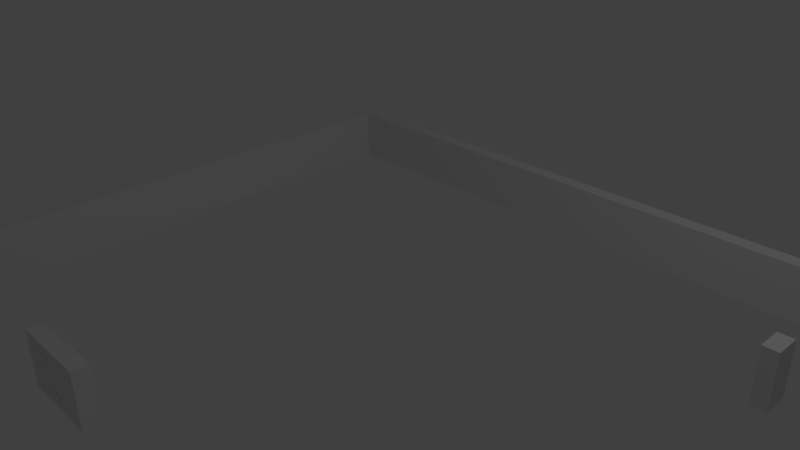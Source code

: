 # Source: muro1.blend  (saved by Blender 2.65.0; exported with 4.5.12 LTS)
import bpy
from mathutils import Matrix  # noqa: F401  (used for matrix-valued properties, if any)

bpy.ops.wm.read_factory_settings(use_empty=True)
scene = bpy.context.scene
scene.name = 'Scene'

# ---- collections
col_collection_1 = bpy.data.collections.new('Collection 1'); scene.collection.children.link(col_collection_1)

# ---- materials (node trees are filled in below, after node groups)
mat_material = bpy.data.materials.new('Material')
mat_material.alpha_threshold = 0.0
mat_material.use_transparent_shadow = False
mat_material.roughness = 0.5
mat_material.line_color = (0.0, 0.0, 0.0, 1.0)

# ---- material node trees

# ---- world
world_world = bpy.data.worlds.new('World'); scene.world = world_world
world_world.color = (0.05088, 0.05088, 0.05088)
world_world.use_sun_shadow = False
world_world.sun_shadow_jitter_overblur = 0.0
world_world.cycles.sampling_method = 'MANUAL'
world_world.cycles.sample_map_resolution = 256

# ---- cameras
cam_camera = bpy.data.cameras.new('Camera')
cam_camera.clip_end = 100.0
cam_camera.lens = 35.0
cam_camera.sensor_width = 32.0
cam_camera.sensor_height = 18.0
cam_camera.ortho_scale = 7.314
cam_camera.dof.focus_distance = 0.0
cam_camera.dof.aperture_fstop = 128.0

# ---- lights
light_lamp = bpy.data.lights.new('Lamp', 'POINT')
light_lamp.transmission_factor = 0.0
light_lamp.cutoff_distance = 30.0
light_lamp.energy = 100.0
light_lamp.shadow_buffer_clip_start = 1.001
light_lamp.shadow_soft_size = 0.1
light_lamp.shadow_maximum_resolution = 0.006
light_lamp.use_absolute_resolution = True
light_lamp.cycles.use_multiple_importance_sampling = False

# ---- meshes
me_cube = bpy.data.meshes.new('Cube')
me_cube.from_pydata([(-4.531, 4.123, -1.0), (-4.531, -3.849, -1.0), (-4.764, -3.849, -1.0), (-4.764, 4.123, -1.0), (-4.531, 4.123, -0.1878), (-4.531, -3.849, -0.1878), (-4.764, -3.849, -0.1878), (-4.764, 4.123, -0.1878), (-4.531, -3.647, -1.0), (-4.764, -3.647, -1.0), (-4.531, -3.647, -0.1878), (-4.764, -3.647, -0.1878), (4.076, 4.078, -0.8411), (4.076, 4.133, -0.8411), (3.815, 4.133, -0.8411), (3.815, 4.078, -0.8411), (-3.466, -3.647, -0.1878), (-3.466, -3.647, -1.0), (-3.466, -3.849, -0.1878), (-3.466, -3.849, -1.0), (4.076, 4.078, -0.7205), (4.076, 4.133, -0.7205), (3.815, 4.133, -0.7205), (3.815, 4.078, -0.7205), (4.325, 4.123, -0.1878), (4.325, 3.896, -0.1878), (4.325, 4.123, -1.0), (4.325, 3.896, -1.0), (-0.5514, -3.864, -0.1878), (-0.5514, -3.642, -0.1878), (-1.728, -3.642, -0.1878), (-1.728, -3.864, -0.1878), (4.54, 4.123, -1.0), (4.54, 4.123, -0.1878), (4.54, 3.896, -0.1878), (4.54, 3.896, -1.0), (-4.531, 3.896, -0.1878), (-4.531, 3.896, -1.0), (-4.764, 3.896, -0.1878), (-4.764, 3.896, -1.0), (4.311, 2.257, -0.1878), (4.533, 2.257, -0.1878), (4.533, 1.875, -0.1878), (4.311, 1.875, -0.1878), (4.311, 1.875, -1.0), (4.533, 1.875, -1.0), (4.533, 2.257, -1.0), (4.311, 2.257, -1.0), (-0.5514, -3.864, -1.0), (-0.5514, -3.642, -1.0), (-1.728, -3.642, -1.0), (-1.728, -3.864, -1.0), (4.54, 3.267, -1.0), (4.54, 3.267, -0.1878), (4.325, 3.267, -1.0), (4.325, 3.267, -0.1878), (3.695, 4.078, -0.6057), (3.695, 4.133, -0.6057), (3.433, 4.133, -0.6057), (3.433, 4.078, -0.6057), (3.695, 4.078, -0.4851), (3.695, 4.133, -0.4851), (3.433, 4.133, -0.4851), (3.433, 4.078, -0.4851), (1.601, 4.078, -0.8654), (1.601, 4.133, -0.8654), (1.339, 4.133, -0.8654), (1.339, 4.078, -0.8654), (1.601, 4.078, -0.7448), (1.601, 4.133, -0.7448), (1.339, 4.133, -0.7448), (1.339, 4.078, -0.7448), (1.73, 4.078, -0.6219), (1.73, 4.133, -0.6219), (1.469, 4.133, -0.6219), (1.469, 4.078, -0.6219), (1.73, 4.078, -0.5013), (1.73, 4.133, -0.5013), (1.469, 4.133, -0.5013), (1.469, 4.078, -0.5013), (-0.1446, 4.078, -0.4271), (-0.1446, 4.133, -0.4271), (-0.4061, 4.133, -0.4271), (-0.4061, 4.078, -0.4271), (-0.1446, 4.078, -0.3065), (-0.1446, 4.133, -0.3065), (-0.4061, 4.133, -0.3065), (-0.4061, 4.078, -0.3065), (-0.1933, 4.078, -0.7599), (-0.1933, 4.133, -0.7599), (-0.4548, 4.133, -0.7599), (-0.4548, 4.078, -0.7599), (-0.1933, 4.078, -0.6393), (-0.1933, 4.133, -0.6393), (-0.4548, 4.133, -0.6393), (-0.4548, 4.078, -0.6393), (-0.8345, 4.078, -0.6788), (-0.8345, 4.133, -0.6788), (-1.096, 4.133, -0.6788), (-1.096, 4.078, -0.6788), (-0.8345, 4.078, -0.5581), (-0.8345, 4.133, -0.5581), (-1.096, 4.133, -0.5581), (-1.096, 4.078, -0.5581), (-3.416, 4.078, -0.4596), (-3.416, 4.133, -0.4596), (-3.677, 4.133, -0.4596), (-3.677, 4.078, -0.4596), (-3.416, 4.078, -0.339), (-3.416, 4.133, -0.339), (-3.677, 4.133, -0.339), (-3.677, 4.078, -0.339), (-3.172, 4.078, -0.7599), (-3.172, 4.133, -0.7599), (-3.434, 4.133, -0.7599), (-3.434, 4.078, -0.7599), (-3.172, 4.078, -0.6393), (-3.172, 4.133, -0.6393), (-3.434, 4.133, -0.6393), (-3.434, 4.078, -0.6393), (-4.373, 4.078, -0.419), (-4.373, 4.133, -0.419), (-4.635, 4.133, -0.419), (-4.635, 4.078, -0.419), (-4.373, 4.078, -0.2984), (-4.373, 4.133, -0.2984), (-4.635, 4.133, -0.2984), (-4.635, 4.078, -0.2984), (-4.721, 2.917, -0.419), (-4.777, 2.917, -0.419), (-4.777, 2.655, -0.419), (-4.721, 2.655, -0.419), (-4.721, 2.917, -0.2984), (-4.777, 2.917, -0.2984), (-4.777, 2.655, -0.2984), (-4.721, 2.655, -0.2984), (-4.721, 2.576, -0.7988), (-4.777, 2.576, -0.7988), (-4.777, 2.314, -0.7988), (-4.721, 2.314, -0.7988), (-4.721, 2.576, -0.6782), (-4.777, 2.576, -0.6782), (-4.777, 2.314, -0.6782), (-4.721, 2.314, -0.6782), (-4.721, -0.482, -0.6041), (-4.777, -0.482, -0.6041), (-4.777, -0.7436, -0.6041), (-4.721, -0.7436, -0.6041), (-4.721, -0.482, -0.4834), (-4.777, -0.482, -0.4834), (-4.777, -0.7436, -0.4834), (-4.721, -0.7436, -0.4834), (-4.721, -0.1412, -0.7988), (-4.777, -0.1412, -0.7988), (-4.777, -0.4027, -0.7988), (-4.721, -0.4027, -0.7988), (-4.721, -0.1412, -0.6782), (-4.777, -0.1412, -0.6782), (-4.777, -0.4027, -0.6782), (-4.721, -0.4027, -0.6782), (-4.721, 1.076, -0.5943), (-4.777, 1.076, -0.5943), (-4.777, 0.8147, -0.5943), (-4.721, 0.8147, -0.5943), (-4.721, 1.076, -0.4737), (-4.777, 1.076, -0.4737), (-4.777, 0.8147, -0.4737), (-4.721, 0.8147, -0.4737), (-4.721, -1.962, -0.8183), (-4.777, -1.962, -0.8183), (-4.777, -2.224, -0.8183), (-4.721, -2.224, -0.8183), (-4.721, -1.962, -0.6977), (-4.777, -1.962, -0.6977), (-4.777, -2.224, -0.6977), (-4.721, -2.224, -0.6977), (-4.721, -2.128, -0.6138), (-4.777, -2.128, -0.6138), (-4.777, -2.389, -0.6138), (-4.721, -2.389, -0.6138), (-4.721, -2.128, -0.4932), (-4.777, -2.128, -0.4932), (-4.777, -2.389, -0.4932), (-4.721, -2.389, -0.4932), (-4.721, -2.839, -0.4093), (-4.777, -2.839, -0.4093), (-4.777, -3.1, -0.4093), (-4.721, -3.1, -0.4093), (-4.721, -2.839, -0.2886), (-4.777, -2.839, -0.2886), (-4.777, -3.1, -0.2886), (-4.721, -3.1, -0.2886), (-4.721, -3.228, -0.8378), (-4.777, -3.228, -0.8378), (-4.777, -3.49, -0.8378), (-4.721, -3.49, -0.8378), (-4.721, -3.228, -0.7172), (-4.777, -3.228, -0.7172), (-4.777, -3.49, -0.7172), (-4.721, -3.49, -0.7172), (-4.421, -3.809, -0.4646), (-4.421, -3.864, -0.4646), (-4.16, -3.864, -0.4646), (-4.16, -3.809, -0.4646), (-4.421, -3.809, -0.344), (-4.421, -3.864, -0.344), (-4.16, -3.864, -0.344), (-4.16, -3.809, -0.344), (-4.01, -3.809, -0.876), (-4.01, -3.864, -0.876), (-3.748, -3.864, -0.876), (-3.748, -3.809, -0.876), (-4.01, -3.809, -0.7554), (-4.01, -3.864, -0.7554), (-3.748, -3.864, -0.7554), (-3.748, -3.809, -0.7554), (-1.519, -3.821, -0.4646), (-1.519, -3.877, -0.4646), (-1.257, -3.877, -0.4646), (-1.257, -3.821, -0.4646), (-1.519, -3.821, -0.344), (-1.519, -3.877, -0.344), (-1.257, -3.877, -0.344), (-1.257, -3.821, -0.344), (-1.293, -3.821, -0.8929), (-1.293, -3.877, -0.8929), (-1.032, -3.877, -0.8929), (-1.032, -3.821, -0.8929), (-1.293, -3.821, -0.7723), (-1.293, -3.877, -0.7723), (-1.032, -3.877, -0.7723), (-1.032, -3.821, -0.7723), (4.494, 3.562, -0.3689), (4.55, 3.562, -0.3689), (4.55, 3.824, -0.3689), (4.494, 3.824, -0.3689), (4.494, 3.562, -0.2483), (4.55, 3.562, -0.2483), (4.55, 3.824, -0.2483), (4.494, 3.824, -0.2483), (4.494, 3.416, -0.801), (4.55, 3.416, -0.801), (4.55, 3.678, -0.801), (4.494, 3.678, -0.801), (4.494, 3.416, -0.6803), (4.55, 3.416, -0.6803), (4.55, 3.678, -0.6803), (4.494, 3.678, -0.6803)], [], [(8, 1, 2, 9), (10, 11, 6, 5), (8, 10, 16, 17), (1, 5, 6, 2), (39, 38, 7, 3), (4, 0, 3, 7), (37, 8, 9, 39), (36, 38, 11, 10), (37, 36, 10, 8), (2, 6, 11, 9), (0, 4, 24, 26), (27, 26, 32, 35), (0, 37, 39, 3), (27, 35, 52, 54), (4, 7, 38, 36), (26, 24, 33, 32), (9, 11, 38, 39), (4, 36, 25, 24), (24, 25, 34, 33), (32, 33, 34, 35), (36, 37, 27, 25), (37, 0, 26, 27), (17, 16, 18, 19), (5, 1, 19, 18), (10, 5, 18, 16), (34, 25, 55, 53), (25, 27, 54, 55), (1, 8, 17, 19), (35, 34, 53, 52), (55, 54, 52, 53), (31, 30, 50, 51), (30, 29, 49, 50), (29, 28, 48, 49), (28, 31, 51, 48), (51, 50, 49, 48), (28, 29, 30, 31), (40, 41, 46, 47), (41, 42, 45, 46), (42, 43, 44, 45), (43, 40, 47, 44), (47, 46, 45, 44), (43, 42, 41, 40), (23, 22, 14, 15), (22, 21, 13, 14), (21, 20, 12, 13), (63, 62, 58, 59), (15, 14, 13, 12), (20, 21, 22, 23), (62, 61, 57, 58), (61, 60, 56, 57), (59, 58, 57, 56), (60, 61, 62, 63), (71, 70, 66, 67), (70, 69, 65, 66), (69, 68, 64, 65), (67, 66, 65, 64), (68, 69, 70, 71), (79, 78, 74, 75), (78, 77, 73, 74), (77, 76, 72, 73), (75, 74, 73, 72), (76, 77, 78, 79), (87, 86, 82, 83), (86, 85, 81, 82), (85, 84, 80, 81), (83, 82, 81, 80), (84, 85, 86, 87), (95, 94, 90, 91), (94, 93, 89, 90), (93, 92, 88, 89), (91, 90, 89, 88), (92, 93, 94, 95), (103, 102, 98, 99), (102, 101, 97, 98), (101, 100, 96, 97), (99, 98, 97, 96), (100, 101, 102, 103), (111, 110, 106, 107), (110, 109, 105, 106), (109, 108, 104, 105), (107, 106, 105, 104), (108, 109, 110, 111), (119, 118, 114, 115), (118, 117, 113, 114), (117, 116, 112, 113), (115, 114, 113, 112), (116, 117, 118, 119), (127, 126, 122, 123), (126, 125, 121, 122), (125, 124, 120, 121), (123, 122, 121, 120), (124, 125, 126, 127), (135, 134, 130, 131), (134, 133, 129, 130), (133, 132, 128, 129), (131, 130, 129, 128), (132, 133, 134, 135), (143, 142, 138, 139), (142, 141, 137, 138), (141, 140, 136, 137), (139, 138, 137, 136), (140, 141, 142, 143), (151, 150, 146, 147), (150, 149, 145, 146), (149, 148, 144, 145), (147, 146, 145, 144), (148, 149, 150, 151), (159, 158, 154, 155), (158, 157, 153, 154), (157, 156, 152, 153), (155, 154, 153, 152), (156, 157, 158, 159), (167, 166, 162, 163), (166, 165, 161, 162), (165, 164, 160, 161), (163, 162, 161, 160), (164, 165, 166, 167), (175, 174, 170, 171), (174, 173, 169, 170), (173, 172, 168, 169), (171, 170, 169, 168), (172, 173, 174, 175), (183, 182, 178, 179), (182, 181, 177, 178), (181, 180, 176, 177), (179, 178, 177, 176), (180, 181, 182, 183), (191, 190, 186, 187), (190, 189, 185, 186), (189, 188, 184, 185), (187, 186, 185, 184), (188, 189, 190, 191), (199, 198, 194, 195), (198, 197, 193, 194), (197, 196, 192, 193), (195, 194, 193, 192), (196, 197, 198, 199), (207, 206, 202, 203), (206, 205, 201, 202), (205, 204, 200, 201), (203, 202, 201, 200), (204, 205, 206, 207), (215, 214, 210, 211), (214, 213, 209, 210), (213, 212, 208, 209), (211, 210, 209, 208), (212, 213, 214, 215), (223, 222, 218, 219), (222, 221, 217, 218), (221, 220, 216, 217), (219, 218, 217, 216), (220, 221, 222, 223), (231, 230, 226, 227), (230, 229, 225, 226), (229, 228, 224, 225), (227, 226, 225, 224), (228, 229, 230, 231), (239, 238, 234, 235), (238, 237, 233, 234), (237, 236, 232, 233), (235, 234, 233, 232), (236, 237, 238, 239), (247, 246, 242, 243), (246, 245, 241, 242), (245, 244, 240, 241), (243, 242, 241, 240), (244, 245, 246, 247)])
me_cube.materials.append(mat_material)
me_cube.use_remesh_preserve_volume = False
me_cube.use_remesh_preserve_attributes = False
me_cube.use_mirror_vertex_groups = False
me_cube.update()

# ---- objects
ob_cube = bpy.data.objects.new('Cube', me_cube)
ob_lamp = bpy.data.objects.new('Lamp', light_lamp)
ob_camera = bpy.data.objects.new('Camera', cam_camera)

# ---- transforms, parenting, visibility, modifiers, constraints
ob_cube.location = (0.0, 0.0, 0.0)
ob_cube.lock_rotations_4d = False
ob_cube.empty_display_type = 'ARROWS'
ob_cube.lineart.crease_threshold = 0.0
ob_lamp.location = (4.076, 1.005, 5.904)
ob_lamp.rotation_euler = (0.6503, 0.05522, 1.866)
ob_lamp.lock_rotations_4d = False
ob_lamp.empty_display_type = 'ARROWS'
ob_lamp.color = (0.0, 0.0, 0.0, 0.0)
ob_lamp.lineart.crease_threshold = 0.0
ob_camera.location = (7.481, -6.508, 5.344)
ob_camera.rotation_euler = (1.109, 0.01082, 0.8149)
ob_camera.lock_rotations_4d = False
ob_camera.empty_display_type = 'ARROWS'
ob_camera.color = (0.0, 0.0, 0.0, 0.0)
ob_camera.display_type = 'WIRE'
ob_camera.lineart.crease_threshold = 0.0

# ---- collection membership
col_collection_1.objects.link(ob_cube)
col_collection_1.objects.link(ob_lamp)
col_collection_1.objects.link(ob_camera)

# ---- scene / render settings (as saved in the file)
scene.camera = ob_camera
scene.frame_start = 1; scene.frame_end = 250; scene.frame_set(1)
scene.render.engine = 'BLENDER_EEVEE_NEXT'
scene.render.image_settings.color_mode = 'RGB'
scene.render.image_settings.compression = 90
scene.render.resolution_percentage = 50
scene.render.dither_intensity = 0.0
scene.render.bake_margin = 2
scene.render.bake_bias = 0.0
scene.cycles.use_denoising = False
scene.cycles.samples = 10
scene.cycles.sampling_pattern = 'TABULATED_SOBOL'
scene.cycles.light_sampling_threshold = 0.0
scene.cycles.use_adaptive_sampling = False
scene.cycles.use_light_tree = False
scene.cycles.blur_glossy = 0.0
scene.cycles.volume_bounces = 1
scene.cycles.pixel_filter_type = 'GAUSSIAN'
scene.cycles.sample_clamp_indirect = 0.0
scene.view_settings.view_transform = 'Standard'
bpy.context.view_layer.update()
